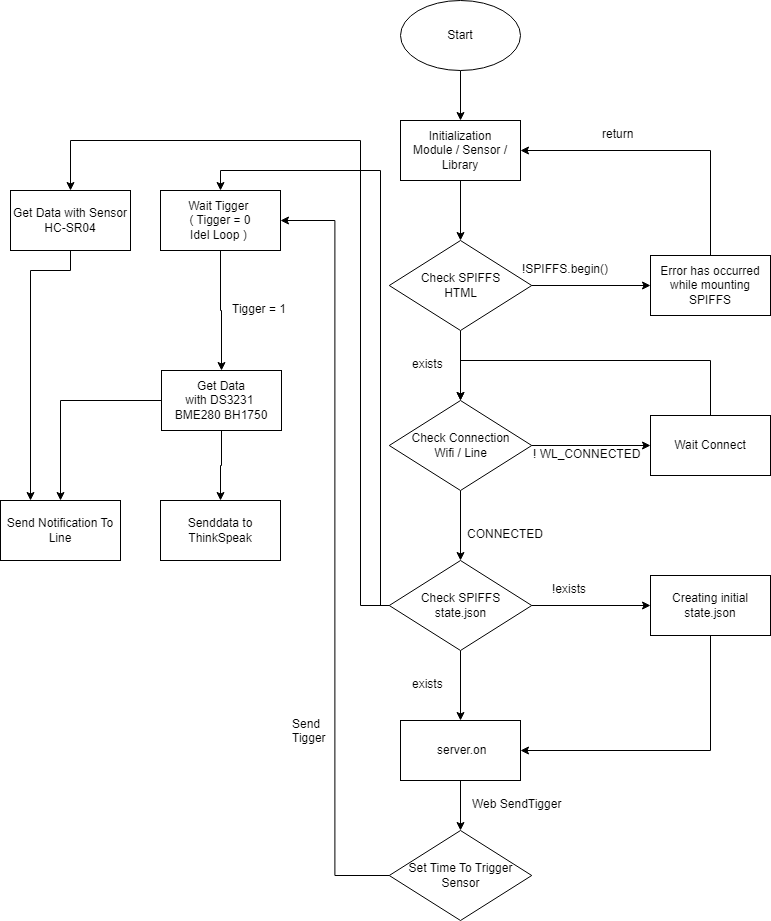

The diagram above was exported from draw.io. Its source (the exported page's mxGraphModel, read from the mxfile embedded in the PNG):
<mxGraphModel dx="794" dy="477" grid="1" gridSize="10" guides="1" tooltips="1" connect="1" arrows="1" fold="1" page="1" pageScale="1" pageWidth="827" pageHeight="1169" math="0" shadow="0">
  <root>
    <mxCell id="0" />
    <mxCell id="1" parent="0" />
    <mxCell id="JsAIPUZswHNAwa6cg3Oe-14" style="edgeStyle=orthogonalEdgeStyle;rounded=0;orthogonalLoop=1;jettySize=auto;html=1;exitX=0.5;exitY=1;exitDx=0;exitDy=0;entryX=0.5;entryY=0;entryDx=0;entryDy=0;" parent="1" source="JsAIPUZswHNAwa6cg3Oe-1" target="JsAIPUZswHNAwa6cg3Oe-2" edge="1">
      <mxGeometry relative="1" as="geometry" />
    </mxCell>
    <mxCell id="JsAIPUZswHNAwa6cg3Oe-1" value="Start" style="ellipse;whiteSpace=wrap;html=1;" parent="1" vertex="1">
      <mxGeometry x="440" y="90" width="120" height="70" as="geometry" />
    </mxCell>
    <mxCell id="JsAIPUZswHNAwa6cg3Oe-9" style="edgeStyle=orthogonalEdgeStyle;rounded=0;orthogonalLoop=1;jettySize=auto;html=1;exitX=0.5;exitY=1;exitDx=0;exitDy=0;entryX=0.5;entryY=0;entryDx=0;entryDy=0;" parent="1" source="JsAIPUZswHNAwa6cg3Oe-2" target="JsAIPUZswHNAwa6cg3Oe-5" edge="1">
      <mxGeometry relative="1" as="geometry" />
    </mxCell>
    <mxCell id="JsAIPUZswHNAwa6cg3Oe-2" value="Initialization&lt;br&gt;Module / Sensor / Library" style="rounded=0;whiteSpace=wrap;html=1;" parent="1" vertex="1">
      <mxGeometry x="440" y="210" width="120" height="60" as="geometry" />
    </mxCell>
    <mxCell id="JsAIPUZswHNAwa6cg3Oe-12" style="edgeStyle=orthogonalEdgeStyle;rounded=0;orthogonalLoop=1;jettySize=auto;html=1;exitX=1;exitY=0.5;exitDx=0;exitDy=0;entryX=0;entryY=0.5;entryDx=0;entryDy=0;" parent="1" source="JsAIPUZswHNAwa6cg3Oe-5" target="JsAIPUZswHNAwa6cg3Oe-6" edge="1">
      <mxGeometry relative="1" as="geometry" />
    </mxCell>
    <mxCell id="JsAIPUZswHNAwa6cg3Oe-13" style="edgeStyle=orthogonalEdgeStyle;rounded=0;orthogonalLoop=1;jettySize=auto;html=1;exitX=0.5;exitY=1;exitDx=0;exitDy=0;entryX=0.5;entryY=0;entryDx=0;entryDy=0;" parent="1" source="JsAIPUZswHNAwa6cg3Oe-5" edge="1">
      <mxGeometry relative="1" as="geometry">
        <mxPoint x="499.9999999999998" y="490" as="targetPoint" />
      </mxGeometry>
    </mxCell>
    <mxCell id="JsAIPUZswHNAwa6cg3Oe-5" value="Check SPIFFS &lt;br&gt;HTML" style="rhombus;whiteSpace=wrap;html=1;" parent="1" vertex="1">
      <mxGeometry x="428.75" y="330" width="142.5" height="90" as="geometry" />
    </mxCell>
    <mxCell id="JsAIPUZswHNAwa6cg3Oe-10" style="edgeStyle=orthogonalEdgeStyle;rounded=0;orthogonalLoop=1;jettySize=auto;html=1;exitX=0.5;exitY=0;exitDx=0;exitDy=0;entryX=1;entryY=0.5;entryDx=0;entryDy=0;" parent="1" source="JsAIPUZswHNAwa6cg3Oe-6" target="JsAIPUZswHNAwa6cg3Oe-2" edge="1">
      <mxGeometry relative="1" as="geometry" />
    </mxCell>
    <mxCell id="JsAIPUZswHNAwa6cg3Oe-6" value="Error has occurred while mounting SPIFFS" style="rounded=0;whiteSpace=wrap;html=1;" parent="1" vertex="1">
      <mxGeometry x="690" y="345" width="120" height="60" as="geometry" />
    </mxCell>
    <mxCell id="JsAIPUZswHNAwa6cg3Oe-18" style="edgeStyle=orthogonalEdgeStyle;rounded=0;orthogonalLoop=1;jettySize=auto;html=1;exitX=1;exitY=0.5;exitDx=0;exitDy=0;entryX=0;entryY=0.5;entryDx=0;entryDy=0;" parent="1" source="JsAIPUZswHNAwa6cg3Oe-16" target="JsAIPUZswHNAwa6cg3Oe-17" edge="1">
      <mxGeometry relative="1" as="geometry" />
    </mxCell>
    <mxCell id="JsAIPUZswHNAwa6cg3Oe-21" style="edgeStyle=orthogonalEdgeStyle;rounded=0;orthogonalLoop=1;jettySize=auto;html=1;exitX=0.5;exitY=1;exitDx=0;exitDy=0;entryX=0.5;entryY=0;entryDx=0;entryDy=0;" parent="1" source="JsAIPUZswHNAwa6cg3Oe-16" target="JsAIPUZswHNAwa6cg3Oe-20" edge="1">
      <mxGeometry relative="1" as="geometry" />
    </mxCell>
    <mxCell id="JsAIPUZswHNAwa6cg3Oe-16" value="Check Connection&lt;br&gt;Wifi / Line" style="rhombus;whiteSpace=wrap;html=1;" parent="1" vertex="1">
      <mxGeometry x="428.75" y="490" width="142.5" height="90" as="geometry" />
    </mxCell>
    <mxCell id="JsAIPUZswHNAwa6cg3Oe-37" style="edgeStyle=orthogonalEdgeStyle;rounded=0;orthogonalLoop=1;jettySize=auto;html=1;exitX=0.5;exitY=0;exitDx=0;exitDy=0;entryX=0.5;entryY=0;entryDx=0;entryDy=0;" parent="1" source="JsAIPUZswHNAwa6cg3Oe-17" target="JsAIPUZswHNAwa6cg3Oe-16" edge="1">
      <mxGeometry relative="1" as="geometry">
        <Array as="points">
          <mxPoint x="750" y="450" />
          <mxPoint x="500" y="450" />
        </Array>
      </mxGeometry>
    </mxCell>
    <mxCell id="JsAIPUZswHNAwa6cg3Oe-17" value="Wait Connect" style="rounded=0;whiteSpace=wrap;html=1;" parent="1" vertex="1">
      <mxGeometry x="690" y="505" width="120" height="60" as="geometry" />
    </mxCell>
    <mxCell id="JsAIPUZswHNAwa6cg3Oe-23" style="edgeStyle=orthogonalEdgeStyle;rounded=0;orthogonalLoop=1;jettySize=auto;html=1;exitX=1;exitY=0.5;exitDx=0;exitDy=0;entryX=0;entryY=0.5;entryDx=0;entryDy=0;" parent="1" source="JsAIPUZswHNAwa6cg3Oe-20" target="JsAIPUZswHNAwa6cg3Oe-22" edge="1">
      <mxGeometry relative="1" as="geometry" />
    </mxCell>
    <mxCell id="JsAIPUZswHNAwa6cg3Oe-27" style="edgeStyle=orthogonalEdgeStyle;rounded=0;orthogonalLoop=1;jettySize=auto;html=1;exitX=0.5;exitY=1;exitDx=0;exitDy=0;entryX=0.5;entryY=0;entryDx=0;entryDy=0;" parent="1" source="JsAIPUZswHNAwa6cg3Oe-20" target="JsAIPUZswHNAwa6cg3Oe-25" edge="1">
      <mxGeometry relative="1" as="geometry" />
    </mxCell>
    <mxCell id="JsAIPUZswHNAwa6cg3Oe-69" style="edgeStyle=orthogonalEdgeStyle;rounded=0;orthogonalLoop=1;jettySize=auto;html=1;exitX=0;exitY=0.5;exitDx=0;exitDy=0;entryX=0.5;entryY=0;entryDx=0;entryDy=0;" parent="1" source="JsAIPUZswHNAwa6cg3Oe-20" target="JsAIPUZswHNAwa6cg3Oe-59" edge="1">
      <mxGeometry relative="1" as="geometry">
        <Array as="points">
          <mxPoint x="420" y="695" />
          <mxPoint x="420" y="260" />
          <mxPoint x="260" y="260" />
        </Array>
      </mxGeometry>
    </mxCell>
    <mxCell id="JsAIPUZswHNAwa6cg3Oe-70" style="edgeStyle=orthogonalEdgeStyle;rounded=0;orthogonalLoop=1;jettySize=auto;html=1;exitX=0;exitY=0.5;exitDx=0;exitDy=0;entryX=0.5;entryY=0;entryDx=0;entryDy=0;" parent="1" source="JsAIPUZswHNAwa6cg3Oe-20" target="JsAIPUZswHNAwa6cg3Oe-65" edge="1">
      <mxGeometry relative="1" as="geometry">
        <Array as="points">
          <mxPoint x="400" y="695" />
          <mxPoint x="400" y="230" />
          <mxPoint x="110" y="230" />
        </Array>
      </mxGeometry>
    </mxCell>
    <mxCell id="JsAIPUZswHNAwa6cg3Oe-20" value="Check SPIFFS&lt;br&gt;state.json" style="rhombus;whiteSpace=wrap;html=1;" parent="1" vertex="1">
      <mxGeometry x="428.75" y="650" width="142.5" height="90" as="geometry" />
    </mxCell>
    <mxCell id="JsAIPUZswHNAwa6cg3Oe-26" style="edgeStyle=orthogonalEdgeStyle;rounded=0;orthogonalLoop=1;jettySize=auto;html=1;entryX=1;entryY=0.5;entryDx=0;entryDy=0;exitX=0.5;exitY=1;exitDx=0;exitDy=0;" parent="1" source="JsAIPUZswHNAwa6cg3Oe-22" target="JsAIPUZswHNAwa6cg3Oe-25" edge="1">
      <mxGeometry relative="1" as="geometry">
        <mxPoint x="730" y="760" as="sourcePoint" />
        <Array as="points">
          <mxPoint x="750" y="840" />
        </Array>
      </mxGeometry>
    </mxCell>
    <mxCell id="JsAIPUZswHNAwa6cg3Oe-22" value="Creating initial state.json" style="rounded=0;whiteSpace=wrap;html=1;" parent="1" vertex="1">
      <mxGeometry x="690" y="665" width="120" height="60" as="geometry" />
    </mxCell>
    <mxCell id="JsAIPUZswHNAwa6cg3Oe-47" style="edgeStyle=orthogonalEdgeStyle;rounded=0;orthogonalLoop=1;jettySize=auto;html=1;exitX=0.5;exitY=1;exitDx=0;exitDy=0;entryX=0.5;entryY=0;entryDx=0;entryDy=0;" parent="1" source="JsAIPUZswHNAwa6cg3Oe-25" target="JsAIPUZswHNAwa6cg3Oe-45" edge="1">
      <mxGeometry relative="1" as="geometry" />
    </mxCell>
    <mxCell id="JsAIPUZswHNAwa6cg3Oe-25" value="&amp;nbsp;server.on" style="rounded=0;whiteSpace=wrap;html=1;" parent="1" vertex="1">
      <mxGeometry x="440" y="810" width="120" height="60" as="geometry" />
    </mxCell>
    <mxCell id="JsAIPUZswHNAwa6cg3Oe-28" value="exists" style="text;whiteSpace=wrap;html=1;" parent="1" vertex="1">
      <mxGeometry x="450" y="760" width="40" height="20" as="geometry" />
    </mxCell>
    <mxCell id="JsAIPUZswHNAwa6cg3Oe-29" value="exists" style="text;whiteSpace=wrap;html=1;" parent="1" vertex="1">
      <mxGeometry x="450" y="440" width="40" height="20" as="geometry" />
    </mxCell>
    <mxCell id="JsAIPUZswHNAwa6cg3Oe-30" value="!SPIFFS.begin()" style="text;whiteSpace=wrap;html=1;" parent="1" vertex="1">
      <mxGeometry x="560" y="345" width="40" height="20" as="geometry" />
    </mxCell>
    <mxCell id="JsAIPUZswHNAwa6cg3Oe-31" value="!exists" style="text;whiteSpace=wrap;html=1;" parent="1" vertex="1">
      <mxGeometry x="590" y="665" width="40" height="20" as="geometry" />
    </mxCell>
    <mxCell id="JsAIPUZswHNAwa6cg3Oe-32" value="! WL_CONNECTED" style="text;whiteSpace=wrap;html=1;" parent="1" vertex="1">
      <mxGeometry x="571.25" y="530" width="110" height="25" as="geometry" />
    </mxCell>
    <mxCell id="JsAIPUZswHNAwa6cg3Oe-34" value="CONNECTED" style="text;whiteSpace=wrap;html=1;" parent="1" vertex="1">
      <mxGeometry x="505" y="610" width="150" height="40" as="geometry" />
    </mxCell>
    <mxCell id="JsAIPUZswHNAwa6cg3Oe-35" value="return" style="text;whiteSpace=wrap;html=1;" parent="1" vertex="1">
      <mxGeometry x="640" y="210" width="60" height="40" as="geometry" />
    </mxCell>
    <mxCell id="JsAIPUZswHNAwa6cg3Oe-49" style="edgeStyle=orthogonalEdgeStyle;rounded=0;orthogonalLoop=1;jettySize=auto;html=1;entryX=0.5;entryY=0;entryDx=0;entryDy=0;" parent="1" source="JsAIPUZswHNAwa6cg3Oe-42" target="JsAIPUZswHNAwa6cg3Oe-48" edge="1">
      <mxGeometry relative="1" as="geometry" />
    </mxCell>
    <mxCell id="JsAIPUZswHNAwa6cg3Oe-51" style="edgeStyle=orthogonalEdgeStyle;rounded=0;orthogonalLoop=1;jettySize=auto;html=1;exitX=0;exitY=0.5;exitDx=0;exitDy=0;entryX=0.5;entryY=0;entryDx=0;entryDy=0;" parent="1" source="JsAIPUZswHNAwa6cg3Oe-42" target="JsAIPUZswHNAwa6cg3Oe-50" edge="1">
      <mxGeometry relative="1" as="geometry" />
    </mxCell>
    <mxCell id="JsAIPUZswHNAwa6cg3Oe-42" value="Get Data with&amp;nbsp;DS3231&amp;nbsp;&lt;br&gt;BME280&amp;nbsp;BH1750" style="rounded=0;whiteSpace=wrap;html=1;" parent="1" vertex="1">
      <mxGeometry x="201" y="460" width="120" height="60" as="geometry" />
    </mxCell>
    <mxCell id="JsAIPUZswHNAwa6cg3Oe-60" style="edgeStyle=orthogonalEdgeStyle;rounded=0;orthogonalLoop=1;jettySize=auto;html=1;exitX=0;exitY=0.5;exitDx=0;exitDy=0;entryX=1;entryY=0.5;entryDx=0;entryDy=0;" parent="1" source="JsAIPUZswHNAwa6cg3Oe-45" target="JsAIPUZswHNAwa6cg3Oe-59" edge="1">
      <mxGeometry relative="1" as="geometry" />
    </mxCell>
    <mxCell id="JsAIPUZswHNAwa6cg3Oe-45" value="Set Time To Trigger Sensor" style="rhombus;whiteSpace=wrap;html=1;" parent="1" vertex="1">
      <mxGeometry x="428.75" y="920" width="142.5" height="90" as="geometry" />
    </mxCell>
    <mxCell id="JsAIPUZswHNAwa6cg3Oe-48" value="Senddata to ThinkSpeak" style="rounded=0;whiteSpace=wrap;html=1;" parent="1" vertex="1">
      <mxGeometry x="200" y="590" width="120" height="60" as="geometry" />
    </mxCell>
    <mxCell id="JsAIPUZswHNAwa6cg3Oe-50" value="Send Notification To Line" style="rounded=0;whiteSpace=wrap;html=1;" parent="1" vertex="1">
      <mxGeometry x="40" y="590" width="120" height="60" as="geometry" />
    </mxCell>
    <mxCell id="JsAIPUZswHNAwa6cg3Oe-61" style="edgeStyle=orthogonalEdgeStyle;rounded=0;orthogonalLoop=1;jettySize=auto;html=1;exitX=0.5;exitY=1;exitDx=0;exitDy=0;entryX=0.5;entryY=0;entryDx=0;entryDy=0;" parent="1" source="JsAIPUZswHNAwa6cg3Oe-59" target="JsAIPUZswHNAwa6cg3Oe-42" edge="1">
      <mxGeometry relative="1" as="geometry" />
    </mxCell>
    <mxCell id="JsAIPUZswHNAwa6cg3Oe-59" value="Wait Tigger&amp;nbsp;&lt;br&gt;( Tigger = 0 &lt;br&gt;Idel Loop )&amp;nbsp;" style="rounded=0;whiteSpace=wrap;html=1;" parent="1" vertex="1">
      <mxGeometry x="200" y="280" width="120" height="60" as="geometry" />
    </mxCell>
    <mxCell id="JsAIPUZswHNAwa6cg3Oe-62" value="Send Tigger" style="text;whiteSpace=wrap;html=1;" parent="1" vertex="1">
      <mxGeometry x="330" y="800" width="40" height="20" as="geometry" />
    </mxCell>
    <mxCell id="JsAIPUZswHNAwa6cg3Oe-67" style="edgeStyle=orthogonalEdgeStyle;rounded=0;orthogonalLoop=1;jettySize=auto;html=1;exitX=0.5;exitY=1;exitDx=0;exitDy=0;entryX=0.25;entryY=0;entryDx=0;entryDy=0;" parent="1" source="JsAIPUZswHNAwa6cg3Oe-65" target="JsAIPUZswHNAwa6cg3Oe-50" edge="1">
      <mxGeometry relative="1" as="geometry">
        <Array as="points">
          <mxPoint x="110" y="360" />
          <mxPoint x="70" y="360" />
        </Array>
      </mxGeometry>
    </mxCell>
    <mxCell id="JsAIPUZswHNAwa6cg3Oe-65" value="Get Data with Sensor&lt;br&gt;HC-SR04" style="rounded=0;whiteSpace=wrap;html=1;" parent="1" vertex="1">
      <mxGeometry x="50" y="280" width="120" height="60" as="geometry" />
    </mxCell>
    <mxCell id="JsAIPUZswHNAwa6cg3Oe-68" value="Web SendTigger" style="text;whiteSpace=wrap;html=1;" parent="1" vertex="1">
      <mxGeometry x="510" y="880" width="100" height="20" as="geometry" />
    </mxCell>
    <mxCell id="JsAIPUZswHNAwa6cg3Oe-71" value="Tigger = 1" style="text;whiteSpace=wrap;html=1;" parent="1" vertex="1">
      <mxGeometry x="270" y="385" width="60" height="20" as="geometry" />
    </mxCell>
  </root>
</mxGraphModel>